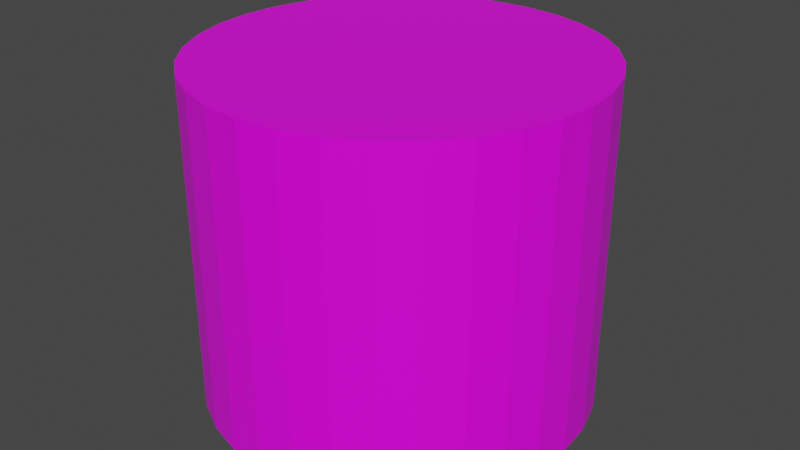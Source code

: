 # Source: Floor4.blend  (saved by Blender 2.83.19; exported with 4.5.12 LTS)
import bpy
from mathutils import Matrix  # noqa: F401  (used for matrix-valued properties, if any)

bpy.ops.wm.read_factory_settings(use_empty=True)
scene = bpy.context.scene
scene.name = 'Scene'

# ---- collections
col_collection = bpy.data.collections.new('Collection'); scene.collection.children.link(col_collection)

# ---- images (referenced by path relative to the original .blend; pixels are not part of the script)
import os
ASSET_DIR = os.environ.get("B2B_ASSET_DIR", "")  # directory of the original .blend (textures are referenced by path, not embedded)
HERE = os.path.dirname(os.path.abspath(__file__))  # packed textures are extracted next to this script under _unpacked/

def load_image(name, relpath, width, height, colorspace="sRGB"):
    """Load a texture the original file referenced (path relative to the .blend, or extracted next to this script)."""
    p = next((c for c in (os.path.join(HERE, relpath), os.path.join(ASSET_DIR, relpath)) if relpath and os.path.exists(c)), "")
    if p:
        img = bpy.data.images.load(p, check_existing=True)
        img.name = name
    else:  # same state as the original file: an image datablock whose file is absent (Cycles renders it pink)
        img = bpy.data.images.new(name, width, height)
        img.source = "FILE"
        img.filepath = "//" + (relpath or name)
    img.colorspace_settings.name = colorspace
    return img
img_colors_png = load_image('colors.png', 'colors.png', 1024, 1024, 'sRGB')

# ---- materials (node trees are filled in below, after node groups)
mat_material = bpy.data.materials.new('Material')
mat_material.alpha_threshold = 0.0
mat_material.use_transparent_shadow = False
mat_material.line_color = (0.0, 0.0, 0.0, 1.0)

# ---- material node trees
mat_material.use_nodes = True; mat_material.node_tree.nodes.clear()
_N = mat_material.node_tree.nodes; _L = mat_material.node_tree.links
n0 = _N.new('ShaderNodeOutputMaterial'); n0.name = 'Material Output'; n0.location = (300, 300)
n1 = _N.new('ShaderNodeBsdfPrincipled'); n1.name = 'Principled BSDF'; n1.location = (10, 300)
n1.distribution = 'GGX'
n1.subsurface_method = 'BURLEY'
n1.inputs[2].default_value = 0.4
n1.inputs[3].default_value = 1.45
n1.inputs[27].default_value = (0.0, 0.0, 0.0, 1.0)
n1.inputs[28].default_value = 1.0
n2 = _N.new('ShaderNodeTexImage'); n2.name = 'Image Texture'; n2.location = (-290, 232)
n2.image = img_colors_png
n2.interpolation = 'Closest'
_L.new(n1.outputs[0], n0.inputs[0])
_L.new(n2.outputs[0], n1.inputs[0])
n0.is_active_output = True

# ---- world
world_world = bpy.data.worlds.new('World'); scene.world = world_world
world_world.use_nodes = True; world_world.node_tree.nodes.clear()
_N = world_world.node_tree.nodes; _L = world_world.node_tree.links
n0 = _N.new('ShaderNodeOutputWorld'); n0.name = 'World Output'; n0.location = (300, 300)
n1 = _N.new('ShaderNodeBackground'); n1.name = 'Background'; n1.location = (10, 300)
n1.inputs[0].default_value = (0.05088, 0.05088, 0.05088, 1.0)
_L.new(n1.outputs[0], n0.inputs[0])
n0.is_active_output = True
world_world.color = (0.05088, 0.05088, 0.05088)
world_world.use_sun_shadow = False
world_world.sun_shadow_jitter_overblur = 0.0

# ---- meshes
me_circle = bpy.data.meshes.new('Circle')
me_circle.from_pydata([(7.481e-07, 7.0, -6.0), (-1.366, 6.865, -6.0), (-2.679, 6.467, -6.0), (-3.889, 5.82, -6.0), (-4.95, 4.95, -6.0), (-5.82, 3.889, -6.0), (-6.467, 2.679, -6.0), (-6.865, 1.366, -6.0), (-7.0, -1.267e-06, -6.0), (-6.865, -1.366, -6.0), (-6.467, -2.679, -6.0), (-5.82, -3.889, -6.0), (-4.95, -4.95, -6.0), (-3.889, -5.82, -6.0), (-2.679, -6.467, -6.0), (-1.366, -6.865, -6.0), (3.029e-06, -7.0, -6.0), (1.366, -6.865, -6.0), (2.679, -6.467, -6.0), (3.889, -5.82, -6.0), (4.95, -4.95, -6.0), (5.82, -3.889, -6.0), (6.467, -2.679, -6.0), (6.865, -1.366, -6.0), (7.0, 4.964e-06, -6.0), (6.865, 1.366, -6.0), (6.467, 2.679, -6.0), (5.82, 3.889, -6.0), (4.95, 4.95, -6.0), (3.889, 5.82, -6.0), (2.679, 6.467, -6.0), (1.366, 6.865, -6.0), (7.481e-07, 7.0, 6.0), (-1.366, 6.865, 6.0), (-2.679, 6.467, 6.0), (-3.889, 5.82, 6.0), (-4.95, 4.95, 6.0), (-5.82, 3.889, 6.0), (-6.467, 2.679, 6.0), (-6.865, 1.366, 6.0), (-7.0, -1.267e-06, 6.0), (-6.865, -1.366, 6.0), (-6.467, -2.679, 6.0), (-5.82, -3.889, 6.0), (-4.95, -4.95, 6.0), (-3.889, -5.82, 6.0), (-2.679, -6.467, 6.0), (-1.366, -6.865, 6.0), (3.029e-06, -7.0, 6.0), (1.366, -6.865, 6.0), (2.679, -6.467, 6.0), (3.889, -5.82, 6.0), (4.95, -4.95, 6.0), (5.82, -3.889, 6.0), (6.467, -2.679, 6.0), (6.865, -1.366, 6.0), (7.0, 4.964e-06, 6.0), (6.865, 1.366, 6.0), (6.467, 2.679, 6.0), (5.82, 3.889, 6.0), (4.95, 4.95, 6.0), (3.889, 5.82, 6.0), (2.679, 6.467, 6.0), (1.366, 6.865, 6.0), (7.043e-07, 6.3, 6.0), (-1.229, 6.179, 6.0), (-2.411, 5.82, 6.0), (-3.5, 5.238, 6.0), (-4.455, 4.455, 6.0), (-5.238, 3.5, 6.0), (-5.82, 2.411, 6.0), (-6.179, 1.229, 6.0), (-6.3, -1.109e-06, 6.0), (-6.179, -1.229, 6.0), (-5.82, -2.411, 6.0), (-5.238, -3.5, 6.0), (-4.455, -4.455, 6.0), (-3.5, -5.238, 6.0), (-2.411, -5.82, 6.0), (-1.229, -6.179, 6.0), (2.757e-06, -6.3, 6.0), (1.229, -6.179, 6.0), (2.411, -5.82, 6.0), (3.5, -5.238, 6.0), (4.455, -4.455, 6.0), (5.238, -3.5, 6.0), (5.82, -2.411, 6.0), (6.179, -1.229, 6.0), (6.3, 4.499e-06, 6.0), (6.179, 1.229, 6.0), (5.82, 2.411, 6.0), (5.238, 3.5, 6.0), (4.455, 4.455, 6.0), (3.5, 5.238, 6.0), (2.411, 5.82, 6.0), (1.229, 6.179, 6.0), (6.783e-07, 5.544, 6.0), (-1.082, 5.437, 6.0), (-2.122, 5.122, 6.0), (-3.08, 4.61, 6.0), (-3.92, 3.92, 6.0), (-4.61, 3.08, 6.0), (-5.122, 2.122, 6.0), (-5.437, 1.082, 6.0), (-5.544, -9.283e-07, 6.0), (-5.437, -1.082, 6.0), (-5.122, -2.122, 6.0), (-4.61, -3.08, 6.0), (-3.92, -3.92, 6.0), (-3.08, -4.61, 6.0), (-2.122, -5.122, 6.0), (-1.082, -5.437, 6.0), (2.485e-06, -5.544, 6.0), (1.082, -5.437, 6.0), (2.122, -5.122, 6.0), (3.08, -4.61, 6.0), (3.92, -3.92, 6.0), (4.61, -3.08, 6.0), (5.122, -2.122, 6.0), (5.437, -1.082, 6.0), (5.544, 4.006e-06, 6.0), (5.437, 1.082, 6.0), (5.122, 2.122, 6.0), (4.61, 3.08, 6.0), (3.92, 3.92, 6.0), (3.08, 4.61, 6.0), (2.122, 5.122, 6.0), (1.082, 5.437, 6.0)], [], [(5, 37, 36, 4), (0, 32, 63, 31), (19, 51, 50, 18), (6, 38, 37, 5), (20, 52, 51, 19), (7, 39, 38, 6), (21, 53, 52, 20), (8, 40, 39, 7), (22, 54, 53, 21), (9, 41, 40, 8), (23, 55, 54, 22), (10, 42, 41, 9), (24, 56, 55, 23), (11, 43, 42, 10), (25, 57, 56, 24), (12, 44, 43, 11), (26, 58, 57, 25), (13, 45, 44, 12), (27, 59, 58, 26), (14, 46, 45, 13), (1, 33, 32, 0), (28, 60, 59, 27), (15, 47, 46, 14), (2, 34, 33, 1), (29, 61, 60, 28), (16, 48, 47, 15), (3, 35, 34, 2), (30, 62, 61, 29), (17, 49, 48, 16), (4, 36, 35, 3), (31, 63, 62, 30), (18, 50, 49, 17), (59, 91, 90, 58), (1, 0, 31, 30, 29, 28, 27, 26, 25, 24, 23, 22, 21, 20, 19, 18, 17, 16, 15, 14, 13, 12, 11, 10, 9, 8, 7, 6, 5, 4, 3, 2), (67, 99, 98, 66), (46, 78, 77, 45), (33, 65, 64, 32), (60, 92, 91, 59), (47, 79, 78, 46), (34, 66, 65, 33), (61, 93, 92, 60), (48, 80, 79, 47), (35, 67, 66, 34), (62, 94, 93, 61), (49, 81, 80, 48), (36, 68, 67, 35), (63, 95, 94, 62), (50, 82, 81, 49), (37, 69, 68, 36), (32, 64, 95, 63), (51, 83, 82, 50), (38, 70, 69, 37), (52, 84, 83, 51), (39, 71, 70, 38), (53, 85, 84, 52), (40, 72, 71, 39), (54, 86, 85, 53), (41, 73, 72, 40), (55, 87, 86, 54), (42, 74, 73, 41), (56, 88, 87, 55), (43, 75, 74, 42), (57, 89, 88, 56), (44, 76, 75, 43), (58, 90, 89, 57), (45, 77, 76, 44), (97, 98, 99, 100, 101, 102, 103, 104, 105, 106, 107, 108, 109, 110, 111, 112, 113, 114, 115, 116, 117, 118, 119, 120, 121, 122, 123, 124, 125, 126, 127, 96), (94, 126, 125, 93), (81, 113, 112, 80), (68, 100, 99, 67), (95, 127, 126, 94), (82, 114, 113, 81), (69, 101, 100, 68), (64, 96, 127, 95), (83, 115, 114, 82), (70, 102, 101, 69), (84, 116, 115, 83), (71, 103, 102, 70), (85, 117, 116, 84), (72, 104, 103, 71), (86, 118, 117, 85), (73, 105, 104, 72), (87, 119, 118, 86), (74, 106, 105, 73), (88, 120, 119, 87), (75, 107, 106, 74), (89, 121, 120, 88), (76, 108, 107, 75), (90, 122, 121, 89), (77, 109, 108, 76), (91, 123, 122, 90), (78, 110, 109, 77), (65, 97, 96, 64), (92, 124, 123, 91), (79, 111, 110, 78), (66, 98, 97, 65), (93, 125, 124, 92), (80, 112, 111, 79)])
_uv = me_circle.uv_layers.new(name='UVMap')
_uv.uv.foreach_set('vector', [0.5723, 0.9579, 0.5723, 0.9579, 0.5723, 0.9579, 0.5723, 0.9579, 0.5723, 0.9579, 0.5723, 0.9579, 0.5723, 0.9579, 0.5723, 0.9579, 0.5723, 0.9579, 0.5723, 0.9579, 0.5723, 0.9579, 0.5723, 0.9579, 0.5723, 0.9579, 0.5723, 0.9579, 0.5723, 0.9579, 0.5723, 0.9579, 0.5723, 0.9579, 0.5723, 0.9579, 0.5723, 0.9579, 0.5723, 0.9579, 0.5723, 0.9579, 0.5723, 0.9579, 0.5723, 0.9579, 0.5723, 0.9579, 0.5723, 0.9579, 0.5723, 0.9579, 0.5723, 0.9579, 0.5723, 0.9579, 0.5723, 0.9579, 0.5723, 0.9579, 0.5723, 0.9579, 0.5723, 0.9579, 0.5723, 0.9579, 0.5723, 0.9579, 0.5723, 0.9579, 0.5723, 0.9579, 0.5723, 0.9579, 0.5723, 0.9579, 0.5723, 0.9579, 0.5723, 0.9579, 0.5723, 0.9579, 0.5723, 0.9579, 0.5723, 0.9579, 0.5723, 0.9579, 0.5723, 0.9579, 0.5723, 0.9579, 0.5723, 0.9579, 0.5723, 0.9579, 0.5723, 0.9579, 0.5723, 0.9579, 0.5723, 0.9579, 0.5723, 0.9579, 0.5723, 0.9579, 0.5723, 0.9579, 0.5723, 0.9579, 0.5723, 0.9579, 0.5723, 0.9579, 0.5723, 0.9579, 0.5723, 0.9579, 0.5723, 0.9579, 0.5723, 0.9579, 0.5723, 0.9579, 0.5723, 0.9579, 0.5723, 0.9579, 0.5723, 0.9579, 0.5723, 0.9579, 0.5723, 0.9579, 0.5723, 0.9579, 0.5723, 0.9579, 0.5723, 0.9579, 0.5723, 0.9579, 0.5723, 0.9579, 0.5723, 0.9579, 0.5723, 0.9579, 0.5723, 0.9579, 0.5723, 0.9579, 0.5723, 0.9579, 0.5723, 0.9579, 0.5723, 0.9579, 0.5723, 0.9579, 0.5723, 0.9579, 0.5723, 0.9579, 0.5723, 0.9579, 0.5723, 0.9579, 0.5723, 0.9579, 0.5723, 0.9579, 0.5723, 0.9579, 0.5723, 0.9579, 0.5723, 0.9579, 0.5723, 0.9579, 0.5723, 0.9579, 0.5723, 0.9579, 0.5723, 0.9579, 0.5723, 0.9579, 0.5723, 0.9579, 0.5723, 0.9579, 0.5723, 0.9579, 0.5723, 0.9579, 0.5723, 0.9579, 0.5723, 0.9579, 0.5723, 0.9579, 0.5723, 0.9579, 0.5723, 0.9579, 0.5723, 0.9579, 0.5723, 0.9579, 0.5723, 0.9579, 0.5723, 0.9579, 0.5723, 0.9579, 0.5723, 0.9579, 0.5723, 0.9579, 0.5723, 0.9579, 0.5723, 0.9579, 0.5723, 0.9579, 0.5723, 0.9579, 0.5723, 0.9579, 0.5723, 0.9579, 0.5723, 0.9579, 0.5723, 0.9579, 0.5723, 0.9579, 0.5723, 0.9579, 0.5723, 0.9579, 0.5723, 0.9579, 0.5723, 0.9579, 0.5723, 0.9579, 0.5723, 0.9579, 0.5723, 0.9579, 0.5723, 0.9579, 0.5723, 0.9579, 0.5723, 0.9579, 0.5723, 0.9579, 0.5723, 0.9579, 0.5723, 0.9579, 0.5723, 0.9579, 0.5723, 0.9579, 0.5723, 0.9579, 0.5723, 0.9579, 0.5723, 0.9579, 0.5723, 0.9579, 0.5723, 0.9579, 0.5723, 0.9579, 0.5723, 0.9579, 0.5723, 0.9579, 0.5723, 0.9579, 0.5723, 0.9579, 0.5723, 0.9579, 0.5723, 0.9579, 0.5723, 0.9579, 0.5723, 0.9579, 0.5723, 0.9579, 0.5723, 0.9579, 0.5723, 0.9579, 0.5723, 0.9579, 0.5723, 0.9579, 0.5723, 0.9579, 0.5723, 0.9579, 0.5723, 0.9579, 0.5723, 0.9579, 0.5723, 0.9579, 0.5723, 0.9579, 0.5723, 0.9579, 0.5723, 0.9579, 0.5723, 0.9579, 0.5723, 0.9579, 0.5723, 0.9579, 0.5422, 0.9561, 0.5422, 0.9561, 0.5422, 0.9561, 0.5422, 0.9561, 0.5723, 0.9579, 0.5723, 0.9579, 0.5723, 0.9579, 0.5723, 0.9579, 0.5723, 0.9579, 0.5723, 0.9579, 0.5723, 0.9579, 0.5723, 0.9579, 0.5723, 0.9579, 0.5723, 0.9579, 0.5723, 0.9579, 0.5723, 0.9579, 0.5723, 0.9579, 0.5723, 0.9579, 0.5723, 0.9579, 0.5723, 0.9579, 0.5723, 0.9579, 0.5723, 0.9579, 0.5723, 0.9579, 0.5723, 0.9579, 0.5723, 0.9579, 0.5723, 0.9579, 0.5723, 0.9579, 0.5723, 0.9579, 0.5723, 0.9579, 0.5723, 0.9579, 0.5723, 0.9579, 0.5723, 0.9579, 0.5723, 0.9579, 0.5723, 0.9579, 0.5723, 0.9579, 0.5723, 0.9579, 0.5723, 0.9579, 0.5723, 0.9579, 0.5723, 0.9579, 0.5723, 0.9579, 0.5723, 0.9579, 0.5723, 0.9579, 0.5723, 0.9579, 0.5723, 0.9579, 0.5723, 0.9579, 0.5723, 0.9579, 0.5723, 0.9579, 0.5723, 0.9579, 0.5723, 0.9579, 0.5723, 0.9579, 0.5723, 0.9579, 0.5723, 0.9579, 0.5723, 0.9579, 0.5723, 0.9579, 0.5723, 0.9579, 0.5723, 0.9579, 0.5723, 0.9579, 0.5723, 0.9579, 0.5723, 0.9579, 0.5723, 0.9579, 0.5723, 0.9579, 0.5723, 0.9579, 0.5723, 0.9579, 0.5723, 0.9579, 0.5723, 0.9579, 0.5723, 0.9579, 0.5723, 0.9579, 0.5723, 0.9579, 0.5723, 0.9579, 0.5723, 0.9579, 0.5723, 0.9579, 0.5723, 0.9579, 0.5723, 0.9579, 0.5723, 0.9579, 0.5723, 0.9579, 0.5723, 0.9579, 0.5723, 0.9579, 0.5723, 0.9579, 0.5723, 0.9579, 0.5723, 0.9579, 0.5723, 0.9579, 0.5723, 0.9579, 0.5723, 0.9579, 0.5723, 0.9579, 0.5723, 0.9579, 0.5723, 0.9579, 0.5723, 0.9579, 0.5723, 0.9579, 0.5723, 0.9579, 0.5723, 0.9579, 0.5723, 0.9579, 0.5723, 0.9579, 0.5723, 0.9579, 0.5723, 0.9579, 0.5723, 0.9579, 0.5723, 0.9579, 0.5723, 0.9579, 0.5723, 0.9579, 0.5723, 0.9579, 0.5723, 0.9579, 0.5723, 0.9579, 0.5723, 0.9579, 0.5723, 0.9579, 0.5723, 0.9579, 0.5723, 0.9579, 0.5723, 0.9579, 0.5723, 0.9579, 0.5723, 0.9579, 0.5723, 0.9579, 0.5723, 0.9579, 0.5723, 0.9579, 0.5723, 0.9579, 0.5723, 0.9579, 0.5723, 0.9579, 0.5723, 0.9579, 0.5723, 0.9579, 0.5723, 0.9579, 0.5723, 0.9579, 0.5723, 0.9579, 0.5723, 0.9579, 0.5723, 0.9579, 0.5723, 0.9579, 0.5723, 0.9579, 0.5723, 0.9579, 0.5723, 0.9579, 0.5723, 0.9579, 0.5723, 0.9579, 0.5723, 0.9579, 0.5723, 0.9579, 0.5723, 0.9579, 0.5723, 0.9579, 0.5723, 0.9579, 0.5723, 0.9579, 0.5723, 0.9579, 0.5723, 0.9579, 0.5723, 0.9579, 0.5723, 0.9579, 0.5723, 0.9579, 0.5723, 0.9579, 0.5723, 0.9579, 0.5723, 0.9579, 0.5723, 0.9579, 0.5723, 0.9579, 0.5723, 0.9579, 0.5723, 0.9579, 0.5723, 0.9579, 0.5723, 0.9579, 0.5723, 0.9579, 0.5723, 0.9579, 0.5723, 0.9579, 0.5723, 0.9579, 0.5723, 0.9579, 0.5723, 0.9579, 0.5723, 0.9579, 0.5723, 0.9579, 0.5723, 0.9579, 0.5723, 0.9579, 0.5723, 0.9579, 0.5723, 0.9579, 0.5723, 0.9579, 0.5422, 0.9561, 0.5422, 0.9561, 0.5422, 0.9561, 0.5422, 0.9561, 0.5422, 0.9561, 0.5422, 0.9561, 0.5422, 0.9561, 0.5422, 0.9561, 0.5422, 0.9561, 0.5422, 0.9561, 0.5422, 0.9561, 0.5422, 0.9561, 0.5422, 0.9561, 0.5422, 0.9561, 0.5422, 0.9561, 0.5422, 0.9561, 0.5422, 0.9561, 0.5422, 0.9561, 0.5422, 0.9561, 0.5422, 0.9561, 0.5422, 0.9561, 0.5422, 0.9561, 0.5422, 0.9561, 0.5422, 0.9561, 0.5422, 0.9561, 0.5422, 0.9561, 0.5422, 0.9561, 0.5422, 0.9561, 0.5422, 0.9561, 0.5422, 0.9561, 0.5422, 0.9561, 0.5422, 0.9561, 0.5422, 0.9561, 0.5422, 0.9561, 0.5422, 0.9561, 0.5422, 0.9561, 0.5422, 0.9561, 0.5422, 0.9561, 0.5422, 0.9561, 0.5422, 0.9561, 0.5422, 0.9561, 0.5422, 0.9561, 0.5422, 0.9561, 0.5422, 0.9561, 0.5422, 0.9561, 0.5422, 0.9561, 0.5422, 0.9561, 0.5422, 0.9561, 0.5422, 0.9561, 0.5422, 0.9561, 0.5422, 0.9561, 0.5422, 0.9561, 0.5422, 0.9561, 0.5422, 0.9561, 0.5422, 0.9561, 0.5422, 0.9561, 0.5422, 0.9561, 0.5422, 0.9561, 0.5422, 0.9561, 0.5422, 0.9561, 0.5422, 0.9561, 0.5422, 0.9561, 0.5422, 0.9561, 0.5422, 0.9561, 0.5422, 0.9561, 0.5422, 0.9561, 0.5422, 0.9561, 0.5422, 0.9561, 0.5422, 0.9561, 0.5422, 0.9561, 0.5422, 0.9561, 0.5422, 0.9561, 0.5422, 0.9561, 0.5422, 0.9561, 0.5422, 0.9561, 0.5422, 0.9561, 0.5422, 0.9561, 0.5422, 0.9561, 0.5422, 0.9561, 0.5422, 0.9561, 0.5422, 0.9561, 0.5422, 0.9561, 0.5422, 0.9561, 0.5422, 0.9561, 0.5422, 0.9561, 0.5422, 0.9561, 0.5422, 0.9561, 0.5422, 0.9561, 0.5422, 0.9561, 0.5422, 0.9561, 0.5422, 0.9561, 0.5422, 0.9561, 0.5422, 0.9561, 0.5422, 0.9561, 0.5422, 0.9561, 0.5422, 0.9561, 0.5422, 0.9561, 0.5422, 0.9561, 0.5422, 0.9561, 0.5422, 0.9561, 0.5422, 0.9561, 0.5422, 0.9561, 0.5422, 0.9561, 0.5422, 0.9561, 0.5422, 0.9561, 0.5422, 0.9561, 0.5422, 0.9561, 0.5422, 0.9561, 0.5422, 0.9561, 0.5422, 0.9561, 0.5422, 0.9561, 0.5422, 0.9561, 0.5422, 0.9561, 0.5422, 0.9561, 0.5422, 0.9561, 0.5422, 0.9561, 0.5422, 0.9561, 0.5422, 0.9561, 0.5422, 0.9561, 0.5422, 0.9561, 0.5422, 0.9561, 0.5422, 0.9561, 0.5422, 0.9561, 0.5422, 0.9561])
me_circle.materials.append(mat_material)
me_circle.use_remesh_fix_poles = True
me_circle.use_remesh_preserve_attributes = False
me_circle.use_mirror_vertex_groups = False
me_circle.update()

# ---- objects
ob_circle = bpy.data.objects.new('Circle', me_circle)

# ---- transforms, parenting, visibility, modifiers, constraints
ob_circle.location = (0.0, 0.0, 0.0)
ob_circle.lineart.crease_threshold = 0.0

# ---- collection membership
col_collection.objects.link(ob_circle)

# ---- scene / render settings (as saved in the file)
scene.frame_start = 1; scene.frame_end = 250; scene.frame_set(0)
scene.render.engine = 'BLENDER_EEVEE_NEXT'
scene.cycles.use_denoising = False
scene.cycles.samples = 128
scene.cycles.sampling_pattern = 'TABULATED_SOBOL'
scene.cycles.use_adaptive_sampling = False
scene.cycles.use_light_tree = False
scene.view_settings.view_transform = 'Filmic'
bpy.context.view_layer.update()

# ---- added for rendering (the .blend has no active camera and no usable light): camera, sun
cam_auto = bpy.data.cameras.new('AutoCamera')
cam_auto.lens = 50.0
cam_auto.sensor_width = 36.0
cam_auto.clip_end = 1000.0
ob_auto_camera = bpy.data.objects.new('AutoCamera', cam_auto)
scene.collection.objects.link(ob_auto_camera)
ob_auto_camera.location = (21.4205, -25.7046, 17.1364)
ob_auto_camera.rotation_euler = (1.09748, -7.21219e-08, 0.694738)
scene.camera = ob_auto_camera
light_auto_sun = bpy.data.lights.new('AutoSun', 'SUN')
light_auto_sun.energy = 3.0
light_auto_sun.angle = 0.0523599
ob_auto_sun = bpy.data.objects.new('AutoSun', light_auto_sun)
scene.collection.objects.link(ob_auto_sun)
ob_auto_sun.rotation_euler = (0.872665, 0.174533, 0.523599)
bpy.context.view_layer.update()
